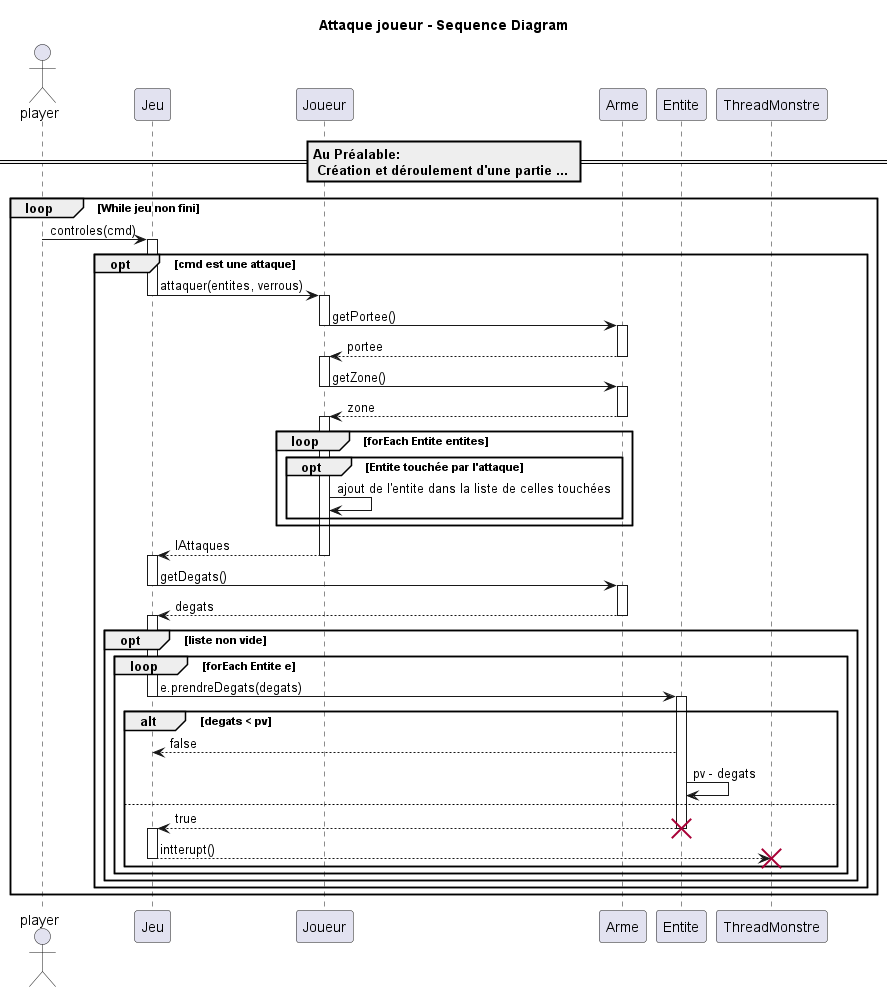

The diagram above was rendered by PlantUML. Its source (embedded in the PNG):
@startuml "Attack Player - Sequence Diagram"

title "Attaque joueur - Sequence Diagram"

actor player as player
== Au Préalable:\n Création et déroulement d'une partie ... ==
loop While jeu non fini
	player -> Jeu : controles(cmd)
	opt cmd est une attaque
		activate Jeu
		Jeu -> Joueur : attaquer(entites, verrous)
		deactivate Jeu
		activate Joueur
		Joueur -> Arme : getPortee()
		deactivate Joueur
		activate Arme
		Arme --> Joueur : portee
		deactivate Arme
		activate Joueur
		Joueur -> Arme : getZone()
		deactivate Joueur
		activate Arme
		Arme --> Joueur : zone
		deactivate Arme
		activate Joueur
		loop forEach Entite entites
			opt Entite touchée par l'attaque
				Joueur -> Joueur : ajout de l'entite dans la liste de celles touchées
			end
		end
		Joueur --> Jeu : lAttaques
		deactivate Joueur
		activate Jeu
		Jeu -> Arme : getDegats()
		deactivate Jeu
		activate Arme
		Arme --> Jeu : degats
		deactivate Arme
		activate Jeu
		opt liste non vide
			loop forEach Entite e
				Jeu -> Entite : e.prendreDegats(degats)
				deactivate Jeu
				activate Entite
				alt degats < pv 
					Entite --> Jeu : false
					Entite -> Entite : pv - degats
				else
					Entite --> Jeu : true
					destroy Entite
					activate Jeu 
					Jeu --> ThreadMonstre: intterupt()
					deactivate Jeu
					destroy ThreadMonstre
				end
			end
		end
	end
end
@enduml